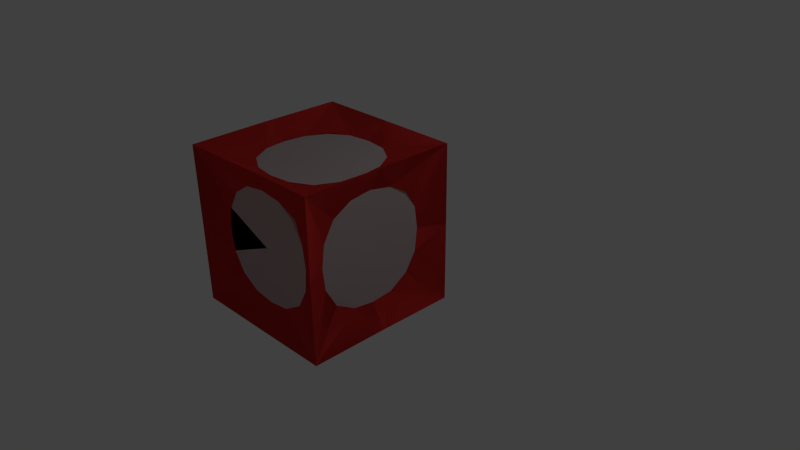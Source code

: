 # Source: TicTacTurnSquareCross.blend  (saved by Blender 2.75.0; exported with 4.5.12 LTS)
import bpy
from mathutils import Matrix  # noqa: F401  (used for matrix-valued properties, if any)

bpy.ops.wm.read_factory_settings(use_empty=True)
scene = bpy.context.scene
scene.name = 'Scene'

# ---- collections
col_collection_1 = bpy.data.collections.new('Collection 1'); scene.collection.children.link(col_collection_1)

# ---- materials (node trees are filled in below, after node groups)
mat_material = bpy.data.materials.new('Material')
mat_material.alpha_threshold = 0.0
mat_material.use_transparent_shadow = False
mat_material.diffuse_color = (0.8, 0.04736, 0.04305, 1.0)
mat_material.specular_color = (1.0, 0.9771, 0.5674)
mat_material.roughness = 0.5
mat_material_001 = bpy.data.materials.new('Material.001')
mat_material_001.alpha_threshold = 0.0
mat_material_001.use_transparent_shadow = False
mat_material_001.roughness = 0.5
mat_material_002 = bpy.data.materials.new('Material.002')
mat_material_002.alpha_threshold = 0.0
mat_material_002.use_transparent_shadow = False
mat_material_002.roughness = 0.5

# ---- material node trees

# ---- world
world_world = bpy.data.worlds.new('World'); scene.world = world_world
world_world.color = (0.05088, 0.05088, 0.05088)
world_world.use_sun_shadow = False
world_world.sun_shadow_jitter_overblur = 0.0
world_world.cycles.sampling_method = 'MANUAL'
world_world.cycles.sample_map_resolution = 256

# ---- cameras
cam_camera = bpy.data.cameras.new('Camera')
cam_camera.clip_end = 100.0
cam_camera.lens = 35.0
cam_camera.sensor_width = 32.0
cam_camera.sensor_height = 18.0
cam_camera.ortho_scale = 7.314
cam_camera.dof.focus_distance = 0.0
cam_camera.dof.aperture_fstop = 128.0

# ---- lights
light_lamp = bpy.data.lights.new('Lamp', 'POINT')
light_lamp.transmission_factor = 0.0
light_lamp.cutoff_distance = 30.0
light_lamp.energy = 100.0
light_lamp.shadow_buffer_clip_start = 1.001
light_lamp.shadow_soft_size = 0.1
light_lamp.shadow_maximum_resolution = 0.006
light_lamp.use_absolute_resolution = True
light_lamp.cycles.use_multiple_importance_sampling = False

# ---- meshes
me_cube_001 = bpy.data.meshes.new('Cube.001')
me_cube_001.from_pydata([(-0.4227, -0.7439, -0.6599), (-0.4177, -0.7469, 0.3774), (0.6235, -0.7391, -0.6634), (0.6191, -0.7469, 0.3774), (-0.9044, -0.9239, -1.138), (-0.9042, -0.9472, 0.8634), (1.1, -0.9199, 0.8625), (1.095, -0.9103, -1.132), (-0.9076, -0.9329, -0.1384), (1.096, -0.9196, -0.1387), (0.09947, -0.9203, 0.8619), (0.09863, -0.9195, -1.134), (-0.603, -0.7469, -0.141), (0.8044, -0.7469, -0.141), (0.1007, -0.7469, 0.5627), (0.1007, -0.7469, -0.8448), (-0.4167, -0.7647, 0.3708), (0.6259, -0.719, 0.3858), (0.1007, -0.7469, -0.8391), (0.1007, -0.7469, 0.5571), (0.7988, -0.7469, -0.141), (-0.5974, -0.7469, -0.141), (0.1007, -0.7469, -0.141), (0.1007, -0.7469, -0.842), (0.3748, -0.7448, -0.8063), (-0.1813, -0.7468, -0.8018), (0.1007, -0.7469, 0.5599), (-0.1827, -0.7491, 0.5192), (0.3896, -0.7473, 0.5217), (0.8016, -0.7469, -0.141), (0.7662, -0.749, 0.134), (0.7652, -0.7439, -0.4149), (-0.6002, -0.7469, -0.141), (-0.564, -0.7436, -0.4188), (-0.5512, -0.7531, 0.1382), (-0.5617, -0.7469, 0.14), (-0.5617, -0.7469, -0.422), (0.1007, -0.7469, 0.5585), (-0.5988, -0.7469, -0.141), (0.1007, -0.7469, 0.5613), (-0.6016, -0.7469, -0.141), (-0.4227, -0.7439, -0.6599), (-0.4177, -0.7469, 0.3774), (0.6235, -0.7391, -0.6634), (0.6191, -0.7469, 0.3774), (-0.603, -0.7469, -0.141), (0.8044, -0.7469, -0.141), (0.1007, -0.7469, 0.5627), (0.1007, -0.7469, -0.8448), (-0.4167, -0.7647, 0.3708), (0.6259, -0.719, 0.3858), (0.1007, -0.7469, -0.8391), (0.1007, -0.7469, 0.5571), (0.7988, -0.7469, -0.141), (-0.5974, -0.7469, -0.141), (0.1007, -0.7469, -0.141), (0.1007, -0.7469, -0.842), (0.3748, -0.7448, -0.8063), (-0.1813, -0.7468, -0.8018), (0.1007, -0.7469, 0.5599), (-0.1827, -0.7491, 0.5192), (0.3896, -0.7473, 0.5217), (0.8016, -0.7469, -0.141), (0.7662, -0.749, 0.134), (0.7652, -0.7439, -0.4149), (-0.6002, -0.7469, -0.141), (-0.564, -0.7436, -0.4188), (-0.5512, -0.7531, 0.1382), (-0.5617, -0.7469, 0.14), (-0.5617, -0.7469, -0.422), (0.1007, -0.7469, 0.5585), (-0.5988, -0.7469, -0.141), (0.1007, -0.7469, 0.5613), (-0.6016, -0.7469, -0.141), (-0.4251, -0.4377, 0.6939), (-0.4202, 0.5995, 0.7078), (0.621, -0.4412, 0.689), (0.6167, 0.5995, 0.7078), (-0.904, 1.066, 0.8882), (1.094, 1.07, 0.8728), (-0.9018, 0.07924, 0.8754), (1.096, 0.08009, 0.8695), (0.09622, 1.066, 0.8838), (-0.6055, 0.08106, 0.7024), (0.802, 0.08106, 0.7024), (0.09823, 0.7848, 0.7098), (0.09823, -0.6226, 0.6949), (-0.4192, 0.5927, 0.7256), (0.6234, 0.6081, 0.68), (0.09823, -0.617, 0.695), (0.09823, 0.7791, 0.7097), (0.7963, 0.08106, 0.7024), (-0.5999, 0.08106, 0.7024), (0.09823, 0.08106, 0.7024), (0.09823, -0.6198, 0.695), (0.3723, -0.5841, 0.6932), (-0.1838, -0.5797, 0.6952), (0.09823, 0.7819, 0.7098), (-0.1851, 0.7412, 0.7115), (0.3871, 0.7438, 0.7097), (0.7991, 0.08106, 0.7024), (0.7637, 0.356, 0.7074), (0.7628, -0.1927, 0.6964), (-0.6027, 0.08106, 0.7024), (-0.5665, -0.1967, 0.6961), (-0.5537, 0.3603, 0.7114), (-0.5642, 0.3621, 0.7053), (-0.5642, -0.1999, 0.6994), (0.09823, 0.7805, 0.7097), (-0.6013, 0.08106, 0.7024), (0.09823, 0.7834, 0.7098), (-0.6041, 0.08106, 0.7024), (-0.4251, -0.4377, 0.6939), (-0.4202, 0.5995, 0.7078), (0.621, -0.4412, 0.689), (0.6167, 0.5995, 0.7078), (-0.9018, 0.07924, 0.8754), (-0.6055, 0.08106, 0.7024), (0.802, 0.08106, 0.7024), (0.09823, 0.7848, 0.7098), (0.09823, -0.6226, 0.6949), (-0.4192, 0.5927, 0.7256), (0.6234, 0.6081, 0.68), (0.09823, -0.617, 0.695), (0.09823, 0.7791, 0.7097), (0.7963, 0.08106, 0.7024), (-0.5999, 0.08106, 0.7024), (0.09823, 0.08106, 0.7024), (0.09823, -0.6198, 0.695), (0.3723, -0.5841, 0.6932), (-0.1838, -0.5797, 0.6952), (0.09823, 0.7819, 0.7098), (-0.1851, 0.7412, 0.7115), (0.3871, 0.7438, 0.7097), (0.7991, 0.08106, 0.7024), (0.7637, 0.356, 0.7074), (0.7628, -0.1927, 0.6964), (-0.6027, 0.08106, 0.7024), (-0.5665, -0.1967, 0.6961), (-0.5537, 0.3603, 0.7114), (-0.5642, 0.3621, 0.7053), (-0.5642, -0.1999, 0.6994), (0.09823, 0.7805, 0.7097), (-0.6013, 0.08106, 0.7024), (0.09823, 0.7834, 0.7098), (-0.6041, 0.08106, 0.7024), (0.9171, -0.439, 0.3885), (0.914, 0.5983, 0.3834), (0.9036, -0.4427, -0.6576), (0.9054, 0.5981, -0.6534), (1.072, 1.085, -1.131), (1.08, 0.08749, -1.128), (1.082, 1.081, -0.1323), (0.9186, 0.07988, 0.5687), (0.9069, 0.07968, -0.8387), (0.9086, 0.7835, -0.135), (0.9169, -0.6239, -0.1349), (0.9318, 0.5918, 0.3822), (0.8774, 0.6063, -0.66), (0.9169, -0.6183, -0.1349), (0.9086, 0.7779, -0.135), (0.907, 0.07968, -0.833), (0.9186, 0.07987, 0.5631), (0.9128, 0.07978, -0.135), (0.9169, -0.6211, -0.1349), (0.9123, -0.5855, -0.409), (0.9188, -0.5809, 0.1471), (0.9086, 0.7807, -0.135), (0.9134, 0.7401, 0.1483), (0.9068, 0.7425, -0.4239), (0.9069, 0.07968, -0.8359), (0.9077, 0.3547, -0.8005), (0.9058, -0.1942, -0.7994), (0.9186, 0.07988, 0.5659), (0.9166, -0.1979, 0.5297), (0.9227, 0.3592, 0.5168), (0.9166, 0.3609, 0.5274), (0.9199, -0.2011, 0.5275), (0.9086, 0.7793, -0.135), (0.9186, 0.07988, 0.5645), (0.9086, 0.7821, -0.135), (0.9186, 0.07988, 0.5673), (0.9171, -0.439, 0.3885), (0.914, 0.5983, 0.3834), (0.9036, -0.4427, -0.6576), (0.9054, 0.5981, -0.6534), (0.9186, 0.07988, 0.5687), (0.9069, 0.07968, -0.8387), (0.9086, 0.7835, -0.135), (0.9169, -0.6239, -0.1349), (0.9318, 0.5918, 0.3822), (0.8774, 0.6063, -0.66), (0.9169, -0.6183, -0.1349), (0.9086, 0.7779, -0.135), (0.907, 0.07968, -0.833), (0.9186, 0.07987, 0.5631), (0.9128, 0.07978, -0.135), (0.9169, -0.6211, -0.1349), (0.9123, -0.5855, -0.409), (0.9188, -0.5809, 0.1471), (0.9086, 0.7807, -0.135), (0.9134, 0.7401, 0.1483), (0.9068, 0.7425, -0.4239), (0.9069, 0.07968, -0.8359), (0.9077, 0.3547, -0.8005), (0.9058, -0.1942, -0.7994), (0.9186, 0.07988, 0.5659), (0.9166, -0.1979, 0.5297), (0.9227, 0.3592, 0.5168), (0.9166, 0.3609, 0.5274), (0.9199, -0.2011, 0.5275), (0.9086, 0.7793, -0.135), (0.9186, 0.07988, 0.5645), (0.9086, 0.7821, -0.135), (0.9186, 0.07988, 0.5673), (0.6106, 0.89, 0.3973), (-0.4267, 0.8792, 0.4025), (0.6037, 0.9008, -0.6488), (-0.437, 0.8946, -0.6342), (-0.9291, 1.068, -1.107), (0.07196, 1.081, -1.114), (-0.9186, 1.054, -0.1072), (0.09355, 0.8834, 0.5827), (0.07952, 0.9043, -0.8245), (-0.6171, 0.8844, -0.114), (0.7902, 0.9033, -0.1278), (-0.4203, 0.8971, 0.4017), (-0.445, 0.8667, -0.6413), (0.7845, 0.9032, -0.1277), (-0.6115, 0.8844, -0.1141), (0.07957, 0.9042, -0.8189), (0.0935, 0.8835, 0.5771), (0.08654, 0.8938, -0.1209), (0.7874, 0.9033, -0.1277), (0.749, 0.9047, -0.4014), (0.75, 0.8983, 0.1546), (-0.6143, 0.8844, -0.114), (-0.5708, 0.8829, 0.1689), (-0.579, 0.8896, -0.4032), (0.07955, 0.9043, -0.8217), (-0.1951, 0.9021, -0.7836), (0.3538, 0.9043, -0.788), (0.09353, 0.8834, 0.5799), (0.371, 0.8844, 0.5409), (-0.1863, 0.8865, 0.5337), (-0.1878, 0.8802, 0.5442), (0.3741, 0.8878, 0.5387), (-0.6129, 0.8844, -0.114), (0.09351, 0.8834, 0.5785), (-0.6157, 0.8844, -0.114), (0.09354, 0.8834, 0.5813), (0.6106, 0.89, 0.3973), (-0.4267, 0.8792, 0.4025), (0.6037, 0.9008, -0.6488), (-0.437, 0.8946, -0.6342), (0.09355, 0.8834, 0.5827), (0.07952, 0.9043, -0.8245), (-0.6171, 0.8844, -0.114), (0.7902, 0.9033, -0.1278), (-0.4203, 0.8971, 0.4017), (-0.445, 0.8667, -0.6413), (0.7845, 0.9032, -0.1277), (-0.6115, 0.8844, -0.1141), (0.07957, 0.9042, -0.8189), (0.0935, 0.8835, 0.5771), (0.08654, 0.8938, -0.1209), (0.7874, 0.9033, -0.1277), (0.749, 0.9047, -0.4014), (0.75, 0.8983, 0.1546), (-0.6143, 0.8844, -0.114), (-0.5708, 0.8829, 0.1689), (-0.579, 0.8896, -0.4032), (0.07955, 0.9043, -0.8217), (-0.1951, 0.9021, -0.7836), (0.3538, 0.9043, -0.788), (0.09353, 0.8834, 0.5799), (0.371, 0.8844, 0.5409), (-0.1863, 0.8865, 0.5337), (-0.1878, 0.8802, 0.5442), (0.3741, 0.8878, 0.5387), (-0.6129, 0.8844, -0.114), (0.09351, 0.8834, 0.5785), (-0.6157, 0.8844, -0.114), (0.09354, 0.8834, 0.5813), (-0.7389, 0.5656, 0.4084), (-0.7391, -0.4715, 0.3881), (-0.7445, 0.5847, -0.6376), (-0.7494, -0.4561, -0.6487), (-0.9088, 0.03925, 0.879), (-0.9228, 0.06818, -1.119), (-0.7387, 0.04415, 0.581), (-0.7527, 0.06507, -0.8262), (-0.7438, -0.649, -0.1331), (-0.7476, 0.7583, -0.1121), (-0.7569, -0.4649, 0.3873), (-0.7216, -0.4642, -0.6558), (-0.7476, 0.7526, -0.1122), (-0.7438, -0.6434, -0.133), (-0.7527, 0.06499, -0.8206), (-0.7387, 0.04424, 0.5754), (-0.7457, 0.05461, -0.1226), (-0.7476, 0.7554, -0.1121), (-0.7482, 0.7239, -0.3867), (-0.7445, 0.7111, 0.1692), (-0.7438, -0.6462, -0.133), (-0.7432, -0.6098, 0.1509), (-0.7471, -0.6038, -0.4213), (-0.7527, 0.06503, -0.8234), (-0.7537, -0.2105, -0.792), (-0.75, 0.3383, -0.783), (-0.7387, 0.0442, 0.5782), (-0.7365, 0.3225, 0.5461), (-0.7446, -0.2343, 0.5251), (-0.7383, -0.2362, 0.5356), (-0.7399, 0.3257, 0.5439), (-0.7438, -0.6448, -0.133), (-0.7387, 0.04422, 0.5768), (-0.7438, -0.6476, -0.133), (-0.7387, 0.04418, 0.5796), (-0.7389, 0.5656, 0.4084), (-0.7391, -0.4715, 0.3881), (-0.7445, 0.5847, -0.6376), (-0.7494, -0.4561, -0.6487), (-0.9088, 0.03925, 0.879), (-0.7387, 0.04415, 0.581), (-0.7527, 0.06507, -0.8262), (-0.7438, -0.649, -0.1331), (-0.7476, 0.7583, -0.1121), (-0.7569, -0.4649, 0.3873), (-0.7216, -0.4642, -0.6558), (-0.7476, 0.7526, -0.1122), (-0.7438, -0.6434, -0.133), (-0.7527, 0.06499, -0.8206), (-0.7387, 0.04424, 0.5754), (-0.7457, 0.05461, -0.1226), (-0.7476, 0.7554, -0.1121), (-0.7482, 0.7239, -0.3867), (-0.7445, 0.7111, 0.1692), (-0.7438, -0.6462, -0.133), (-0.7432, -0.6098, 0.1509), (-0.7471, -0.6038, -0.4213), (-0.7527, 0.06503, -0.8234), (-0.7537, -0.2105, -0.792), (-0.75, 0.3383, -0.783), (-0.7387, 0.0442, 0.5782), (-0.7365, 0.3225, 0.5461), (-0.7446, -0.2343, 0.5251), (-0.7383, -0.2362, 0.5356), (-0.7399, 0.3257, 0.5439), (-0.7438, -0.6448, -0.133), (-0.7387, 0.04422, 0.5768), (-0.7438, -0.6476, -0.133), (-0.7387, 0.04418, 0.5796), (-0.4469, 0.591, -0.9366), (-0.428, -0.4461, -0.9491), (0.5991, 0.6085, -0.9333), (0.6088, -0.4321, -0.9506), (-0.6203, 0.06979, -0.9441), (0.7871, 0.08875, -0.9462), (0.09285, -0.6244, -0.9515), (0.07391, 0.7829, -0.9387), (-0.4271, -0.4393, -0.9668), (0.6157, -0.4406, -0.9228), (0.07399, 0.7773, -0.9388), (0.09277, -0.6187, -0.9515), (0.7814, 0.08867, -0.9462), (-0.6146, 0.06987, -0.9441), (0.08338, 0.07927, -0.9451), (0.07395, 0.7801, -0.9388), (0.3485, 0.7481, -0.9374), (-0.2075, 0.7361, -0.9385), (0.09281, -0.6216, -0.9515), (-0.1911, -0.5847, -0.9529), (0.3811, -0.5795, -0.952), (0.7842, 0.08871, -0.9462), (0.7525, -0.1867, -0.9507), (0.7442, 0.362, -0.9406), (-0.6175, 0.06983, -0.9441), (-0.585, 0.348, -0.9383), (-0.5647, -0.2087, -0.9529), (-0.5752, -0.2106, -0.9467), (-0.5828, 0.3513, -0.9416), (0.09279, -0.6201, -0.9515), (-0.6161, 0.06985, -0.9441), (0.09283, -0.623, -0.9515), (-0.6189, 0.06981, -0.9441), (-0.4469, 0.591, -0.9366), (-0.428, -0.4461, -0.9491), (0.5991, 0.6085, -0.9333), (0.6088, -0.4321, -0.9506), (-0.6203, 0.06979, -0.9441), (0.7871, 0.08875, -0.9462), (0.09285, -0.6244, -0.9515), (0.07391, 0.7829, -0.9387), (-0.4271, -0.4393, -0.9668), (0.6157, -0.4406, -0.9228), (0.07399, 0.7773, -0.9388), (0.09277, -0.6187, -0.9515), (0.7814, 0.08867, -0.9462), (-0.6146, 0.06987, -0.9441), (0.08338, 0.07927, -0.9451), (0.07395, 0.7801, -0.9388), (0.3485, 0.7481, -0.9374), (-0.2075, 0.7361, -0.9385), (0.09281, -0.6216, -0.9515), (-0.1911, -0.5847, -0.9529), (0.3811, -0.5795, -0.952), (0.7842, 0.08871, -0.9462), (0.7525, -0.1867, -0.9507), (0.7442, 0.362, -0.9406), (-0.6175, 0.06983, -0.9441), (-0.585, 0.348, -0.9383), (-0.5647, -0.2087, -0.9529), (-0.5752, -0.2106, -0.9467), (-0.5828, 0.3513, -0.9416), (0.09279, -0.6201, -0.9515), (-0.6161, 0.06985, -0.9441), (0.09283, -0.623, -0.9515), (-0.6189, 0.06981, -0.9441)], [], [(21, 34, 16, 5, 8), (19, 28, 17, 6, 10), (24, 23, 18), (23, 25, 18), (16, 27, 19, 10, 5), (27, 26, 37, 19), (26, 28, 19, 37), (17, 30, 20, 9, 6), (30, 29, 20), (29, 31, 20), (33, 32, 38, 21), (32, 34, 21, 38), (35, 1, 16, 34, 32, 40), (36, 12, 40), (22, 15, 24), (13, 22, 31), (3, 30, 17), (28, 14, 22), (22, 25, 15), (22, 36, 0, 25), (30, 22, 13), (2, 24, 18, 11, 7), (12, 35, 40), (0, 36, 40, 32, 33), (20, 31, 2, 7, 9), (22, 35, 12), (14, 28, 39), (28, 3, 17), (3, 28, 22, 30), (30, 13, 29), (31, 22, 24, 2), (24, 15, 23), (0, 33, 21, 8, 4), (22, 12, 36), (18, 25, 0, 4, 11), (27, 14, 39), (27, 39, 26), (14, 27, 22), (27, 1, 35, 22), (1, 27, 16), (39, 28, 26), (13, 31, 29), (15, 25, 23), (398, 409, 388, 150, 151), (57, 56, 51), (56, 58, 51), (60, 59, 70, 52), (59, 61, 52, 70), (63, 62, 53), (62, 64, 53), (66, 65, 71, 54), (65, 67, 54, 71), (68, 42, 49, 67, 65, 73), (69, 45, 73), (55, 48, 57), (46, 55, 64), (44, 63, 50), (61, 47, 55), (55, 58, 48), (55, 69, 41, 58), (63, 55, 46), (45, 68, 73), (41, 69, 73, 65, 66), (114, 129, 123, 10, 6), (55, 68, 45), (47, 61, 72), (61, 44, 50), (44, 61, 55, 63), (63, 46, 62), (64, 55, 57, 43), (57, 48, 56), (41, 66, 54, 8, 4), (55, 45, 69), (330, 337, 319, 78, 221), (60, 47, 72), (60, 72, 59), (47, 60, 55), (60, 42, 68, 55), (42, 60, 49), (72, 61, 59), (46, 64, 62), (48, 58, 56), (92, 105, 87, 78, 80), (90, 99, 88, 79, 82), (95, 94, 89), (94, 96, 89), (87, 98, 90, 82, 78), (98, 97, 108, 90), (97, 99, 90, 108), (88, 101, 91, 81, 79), (101, 100, 91), (100, 102, 91), (104, 103, 109, 92), (103, 105, 92, 109), (106, 75, 87, 105, 103, 111), (107, 83, 111), (93, 86, 95), (84, 93, 102), (77, 101, 88), (99, 85, 93), (93, 96, 86), (93, 107, 74, 96), (101, 93, 84), (83, 106, 111), (74, 107, 111, 103, 104), (93, 106, 83), (85, 99, 110), (99, 77, 88), (77, 99, 93, 101), (101, 84, 100), (102, 93, 95, 76), (95, 86, 94), (161, 172, 148, 7, 151), (93, 83, 107), (98, 85, 110), (98, 110, 97), (85, 98, 93), (98, 75, 106, 93), (75, 98, 87), (110, 99, 97), (84, 102, 100), (86, 96, 94), (388, 402, 396, 220, 150), (182, 207, 195, 81, 6), (129, 128, 123), (128, 130, 123), (355, 369, 363, 220, 150), (132, 131, 142, 124), (131, 133, 124, 142), (146, 174, 162, 81, 6), (135, 134, 125), (134, 136, 125), (138, 137, 143, 126), (137, 139, 126, 143), (140, 113, 121, 139, 137, 145), (141, 117, 145), (127, 120, 129), (118, 127, 136), (115, 135, 122), (133, 119, 127), (127, 130, 120), (127, 141, 112, 130), (135, 127, 118), (192, 199, 182, 6, 9), (117, 140, 145), (112, 141, 145, 137, 138), (112, 138, 126, 116, 5), (127, 140, 117), (119, 133, 144), (133, 115, 122), (115, 133, 127, 135), (135, 118, 134), (136, 127, 129, 114), (129, 120, 128), (127, 117, 141), (362, 375, 365, 151, 7), (132, 119, 144), (132, 144, 131), (119, 132, 127), (132, 113, 140, 127), (113, 132, 121), (144, 133, 131), (118, 136, 134), (120, 130, 128), (125, 136, 114, 6, 81), (160, 169, 158, 150, 152), (165, 164, 159), (164, 166, 159), (122, 135, 125, 81, 79), (168, 167, 178, 160), (167, 169, 160, 178), (158, 171, 161, 151, 150), (171, 170, 161), (170, 172, 161), (174, 173, 179, 162), (173, 175, 162, 179), (176, 147, 157, 175, 173, 181), (177, 153, 181), (163, 156, 165), (154, 163, 172), (149, 171, 158), (169, 155, 163), (163, 166, 156), (163, 177, 146, 166), (171, 163, 154), (157, 168, 160, 152, 79), (153, 176, 181), (146, 177, 181, 173, 174), (76, 95, 89, 10, 6), (163, 176, 153), (155, 169, 180), (169, 149, 158), (149, 169, 163, 171), (171, 154, 170), (172, 163, 165, 148), (165, 156, 164), (159, 166, 146, 6, 9), (163, 153, 177), (74, 104, 92, 80, 5), (168, 155, 180), (168, 180, 167), (155, 168, 163), (168, 147, 176, 163), (147, 168, 157), (180, 169, 167), (154, 172, 170), (156, 166, 164), (162, 175, 157, 79, 81), (198, 197, 192), (197, 199, 192), (195, 208, 190, 79, 81), (201, 200, 211, 193), (200, 202, 193, 211), (204, 203, 194), (203, 205, 194), (207, 206, 212, 195), (206, 208, 195, 212), (209, 183, 190, 208, 206, 214), (210, 186, 214), (196, 189, 198), (187, 196, 205), (185, 204, 191), (202, 188, 196), (196, 199, 189), (196, 210, 182, 199), (204, 196, 187), (52, 61, 50, 6, 10), (186, 209, 214), (182, 210, 214, 206, 207), (361, 372, 364, 11, 4), (196, 209, 186), (188, 202, 213), (202, 185, 191), (185, 202, 196, 204), (204, 187, 203), (205, 196, 198, 184), (198, 189, 197), (50, 63, 53, 9, 6), (196, 186, 210), (295, 308, 298, 289, 4), (201, 188, 213), (201, 213, 200), (188, 201, 196), (201, 183, 209, 196), (183, 201, 190), (213, 202, 200), (187, 205, 203), (189, 199, 197), (53, 64, 43, 7, 9), (148, 165, 159, 9, 7), (91, 102, 76, 6, 81), (184, 198, 192, 9, 7), (49, 60, 52, 10, 5), (89, 96, 74, 5, 10), (123, 130, 112, 5, 10), (263, 274, 253, 150, 220), (229, 238, 227, 219, 221), (234, 233, 228), (233, 235, 228), (191, 204, 194, 151, 150), (237, 236, 247, 229), (236, 238, 229, 247), (227, 240, 230, 220, 219), (240, 239, 230), (239, 241, 230), (243, 242, 248, 231), (242, 244, 231, 248), (245, 216, 226, 244, 242, 250), (246, 222, 250), (232, 225, 234), (223, 232, 241), (218, 240, 227), (238, 224, 232), (232, 235, 225), (232, 246, 215, 235), (240, 232, 223), (222, 245, 250), (215, 246, 250, 242, 243), (232, 245, 222), (224, 238, 249), (238, 218, 227), (218, 238, 232, 240), (240, 223, 239), (241, 232, 234, 217), (234, 225, 233), (51, 58, 41, 4, 11), (232, 222, 246), (394, 405, 397, 11, 4), (237, 224, 249), (237, 249, 236), (224, 237, 232), (237, 216, 245, 232), (216, 237, 226), (249, 238, 236), (223, 241, 239), (225, 235, 233), (365, 376, 355, 150, 151), (267, 266, 261), (266, 268, 261), (270, 269, 280, 262), (269, 271, 262, 280), (273, 272, 263), (272, 274, 263), (276, 275, 281, 264), (275, 277, 264, 281), (278, 252, 259, 277, 275, 283), (279, 255, 283), (265, 258, 267), (256, 265, 274), (254, 273, 260), (271, 257, 265), (265, 268, 258), (265, 279, 251, 268), (273, 265, 256), (296, 303, 284, 78, 221), (255, 278, 283), (251, 279, 283, 275, 276), (321, 336, 330, 221, 219), (265, 278, 255), (257, 271, 282), (271, 254, 260), (254, 271, 265, 273), (273, 256, 272), (274, 265, 267, 253), (267, 258, 266), (215, 243, 231, 82, 79), (265, 255, 279), (270, 257, 282), (270, 282, 269), (257, 270, 265), (270, 252, 278, 265), (252, 270, 259), (282, 271, 269), (256, 274, 272), (258, 268, 266), (259, 270, 262, 221, 78), (297, 306, 295, 4, 8), (302, 301, 296), (301, 303, 296), (251, 276, 264, 82, 79), (305, 304, 315, 297), (304, 306, 297, 315), (284, 311, 299, 288, 78), (308, 307, 298), (307, 309, 298), (311, 310, 316, 299), (310, 312, 299, 316), (313, 285, 294, 312, 310, 318), (314, 290, 318), (300, 293, 302), (291, 300, 309), (287, 308, 295), (306, 292, 300), (300, 303, 293), (300, 314, 284, 303), (308, 300, 291), (290, 313, 318), (284, 314, 318, 310, 311), (300, 313, 290), (292, 306, 317), (306, 287, 295), (287, 306, 300, 308), (308, 291, 307), (309, 300, 302, 286), (302, 293, 301), (230, 241, 217, 150, 220), (300, 290, 314), (305, 292, 317), (305, 317, 304), (292, 305, 300), (305, 285, 313, 300), (285, 305, 294), (317, 306, 304), (291, 309, 307), (293, 303, 301), (54, 67, 49, 5, 8), (386, 411, 399, 289, 219), (336, 335, 330), (335, 337, 330), (319, 345, 333, 323, 78), (339, 338, 349, 331), (338, 340, 331, 349), (353, 378, 366, 289, 219), (342, 341, 332), (341, 343, 332), (345, 344, 350, 333), (344, 346, 333, 350), (347, 320, 328, 346, 344, 352), (348, 324, 352), (334, 327, 336), (325, 334, 343), (322, 342, 329), (340, 326, 334), (334, 337, 327), (334, 348, 319, 337), (342, 334, 325), (396, 403, 386, 219, 220), (324, 347, 352), (319, 348, 352, 344, 345), (121, 132, 124, 82, 78), (334, 347, 324), (326, 340, 351), (340, 322, 329), (322, 340, 334, 342), (342, 325, 341), (343, 334, 336, 321), (336, 327, 335), (334, 324, 348), (193, 202, 191, 150, 152), (339, 326, 351), (339, 351, 338), (326, 339, 334), (339, 320, 347, 334), (320, 339, 328), (351, 340, 338), (325, 343, 341), (327, 337, 335), (332, 343, 321, 219, 289), (395, 408, 398, 151, 7), (369, 368, 363), (368, 370, 363), (226, 237, 229, 221, 78), (372, 371, 382, 364), (371, 373, 364, 382), (217, 234, 228, 152, 150), (375, 374, 365), (374, 376, 365), (378, 377, 383, 366), (377, 379, 366, 383), (380, 354, 361, 379, 377, 385), (381, 357, 385), (367, 360, 369), (358, 367, 376), (356, 375, 362), (373, 359, 367), (367, 370, 360), (367, 381, 353, 370), (375, 367, 358), (357, 380, 385), (353, 381, 385, 377, 378), (286, 302, 296, 221, 219), (367, 380, 357), (359, 373, 384), (373, 356, 362), (356, 373, 367, 375), (375, 358, 374), (376, 367, 369, 355), (369, 360, 368), (363, 370, 353, 219, 220), (367, 357, 381), (231, 244, 226, 78, 82), (372, 359, 384), (372, 384, 371), (359, 372, 367), (372, 354, 380, 367), (354, 372, 361), (384, 373, 371), (358, 376, 374), (360, 370, 368), (364, 373, 362, 7, 11), (402, 401, 396), (401, 403, 396), (126, 139, 121, 78, 116), (405, 404, 415, 397), (404, 406, 397, 415), (228, 235, 215, 79, 152), (408, 407, 398), (407, 409, 398), (411, 410, 416, 399), (410, 412, 399, 416), (413, 387, 394, 412, 410, 418), (414, 390, 418), (400, 393, 402), (391, 400, 409), (389, 408, 395), (406, 392, 400), (400, 403, 393), (400, 414, 386, 403), (408, 400, 391), (262, 271, 260, 219, 221), (390, 413, 418), (386, 414, 418, 410, 411), (331, 340, 329, 4, 8), (400, 413, 390), (392, 406, 417), (406, 389, 395), (389, 406, 400, 408), (408, 391, 407), (409, 400, 402, 388), (402, 393, 401), (260, 273, 263, 220, 219), (400, 390, 414), (264, 277, 259, 78, 82), (405, 392, 417), (405, 417, 404), (392, 405, 400), (405, 387, 413, 400), (387, 405, 394), (417, 406, 404), (391, 409, 407), (393, 403, 401), (261, 268, 251, 79, 152), (253, 267, 261, 152, 150), (298, 309, 286, 219, 289), (190, 201, 193, 152, 79), (194, 205, 184, 7, 151), (43, 57, 51, 11, 7), (124, 133, 122, 79, 82), (299, 312, 294, 5, 288), (333, 346, 328, 5, 323), (294, 305, 297, 8, 5), (328, 339, 331, 8, 5), (329, 342, 332, 289, 4), (397, 406, 395, 7, 11), (366, 379, 361, 4, 289), (399, 412, 394, 4, 289)])
me_cube_001.polygons.foreach_set('material_index', [0, 0, 0, 0, 0, 0, 0, 0, 0, 0, 0, 0, 0, 0, 0, 0, 0, 0, 0, 0, 0, 0, 0, 0, 0, 0, 0, 0, 0, 0, 0, 0, 0, 0, 0, 0, 0, 0, 0, 0, 0, 0, 0, 0, 0, 0, 0, 0, 0, 0, 0, 0, 0, 0, 1, 1, 2, 1, 1, 2, 1, 0, 0, 0, 1, 0, 2, 2, 0, 2, 0, 0, 1, 0, 0, 0, 1, 2, 2, 0, 0, 0, 0, 0, 0, 0, 0, 0, 0, 0, 0, 0, 0, 0, 0, 0, 0, 0, 0, 0, 0, 0, 0, 0, 0, 0, 0, 0, 0, 0, 0, 0, 0, 0, 0, 0, 0, 0, 0, 0, 0, 0, 0, 0, 0, 0, 0, 0, 0, 0, 0, 0, 0, 0, 0, 0, 1, 1, 0, 1, 1, 1, 1, 0, 0, 0, 0, 1, 0, 0, 1, 0, 1, 0, 1, 0, 0, 0, 1, 1, 0, 0, 0, 0, 0, 0, 0, 0, 0, 0, 0, 0, 0, 0, 0, 0, 0, 0, 0, 0, 0, 0, 0, 0, 0, 0, 0, 0, 0, 0, 0, 0, 0, 0, 0, 0, 0, 0, 0, 0, 0, 0, 0, 0, 0, 0, 0, 0, 0, 0, 0, 0, 0, 0, 0, 0, 0, 0, 0, 1, 1, 0, 1, 1, 1, 1, 0, 0, 0, 0, 1, 0, 0, 1, 0, 1, 0, 0, 1, 0, 0, 0, 1, 1, 0, 0, 0, 0, 0, 0, 0, 0, 0, 0, 0, 0, 0, 0, 0, 0, 0, 0, 0, 0, 0, 0, 0, 0, 0, 0, 0, 0, 0, 0, 0, 0, 0, 0, 0, 0, 0, 0, 0, 0, 0, 0, 0, 0, 0, 0, 0, 0, 0, 0, 0, 0, 0, 0, 0, 0, 0, 0, 0, 0, 0, 0, 0, 1, 1, 0, 1, 1, 1, 1, 0, 0, 0, 0, 1, 0, 0, 1, 0, 1, 0, 0, 1, 0, 0, 1, 1, 0, 0, 0, 0, 0, 0, 0, 0, 0, 0, 0, 0, 0, 0, 0, 0, 0, 0, 0, 0, 0, 0, 0, 0, 0, 0, 0, 0, 0, 0, 0, 0, 0, 0, 0, 0, 0, 0, 0, 0, 0, 0, 0, 0, 0, 0, 0, 0, 0, 0, 0, 0, 0, 0, 0, 0, 0, 0, 1, 1, 0, 1, 1, 1, 1, 0, 0, 0, 0, 1, 0, 0, 1, 0, 1, 0, 1, 0, 0, 0, 1, 1, 0, 0, 0, 0, 0, 0, 0, 0, 0, 0, 0, 0, 0, 0, 0, 0, 0, 0, 0, 0, 0, 0, 0, 0, 0, 0, 0, 0, 0, 0, 0, 0, 0, 0, 0, 0, 0, 0, 0, 0, 0, 0, 0, 0, 0, 0, 0, 0, 0, 0, 0, 0, 0, 0, 0, 0, 0, 0, 0, 1, 1, 0, 1, 1, 1, 1, 0, 0, 0, 0, 1, 0, 0, 1, 0, 1, 0, 0, 1, 0, 0, 0, 1, 1, 0, 0, 0, 0, 0, 0, 0, 0, 0, 0, 0, 0, 0, 0, 0, 0, 0, 0, 0])
_uv = me_cube_001.uv_layers.new(name='UVMap')
_uv.uv.foreach_set('vector', [0.0, 0.0, 0.0, 0.0, 0.0, 0.0, 0.0, 0.0, 0.0, 0.0, 0.0, 0.0, 0.0, 0.0, 0.0, 0.0, 0.0, 0.0, 0.0, 0.0, 0.1615, 0.729, 0.1078, 0.7336, 0.1077, 0.7327, 0.1078, 0.7336, 0.05325, 0.7364, 0.1077, 0.7327, 0.0, 0.0, 0.0, 0.0, 0.0, 0.0, 0.0, 0.0, 0.0, 0.0, 0.05496, 0.9853, 0.1147, 0.983, 0.1147, 0.9837, 0.1147, 0.9843, 0.1147, 0.983, 0.1618, 0.9855, 0.1147, 0.9843, 0.1147, 0.9837, 0.0, 0.0, 0.0, 0.0, 0.0, 0.0, 0.0, 0.0, 0.0, 0.0, 0.2413, 0.9127, 0.2411, 0.8608, 0.242, 0.8608, 0.2411, 0.8608, 0.2426, 0.8086, 0.242, 0.8608, 0.0002992, 0.8134, 0.001432, 0.8654, 0.0008665, 0.8655, 0.0002992, 0.8655, 0.001432, 0.8654, 0.002666, 0.9058, 0.0002992, 0.8655, 0.0008665, 0.8655, 0.00445, 0.9052, 0.01838, 0.9495, 0.01494, 0.9508, 0.002666, 0.9058, 0.001432, 0.8654, 0.002259, 0.8654, 0.001255, 0.8127, 0.003104, 0.8653, 0.002259, 0.8654, 0.117, 0.8606, 0.1079, 0.7346, 0.1615, 0.729, 0.2402, 0.8608, 0.117, 0.8606, 0.2426, 0.8086, 0.2091, 0.9591, 0.2413, 0.9127, 0.213, 0.9638, 0.1618, 0.9855, 0.1147, 0.9812, 0.117, 0.8606, 0.117, 0.8606, 0.05325, 0.7364, 0.1079, 0.7346, 0.117, 0.8606, 0.001255, 0.8127, 0.01431, 0.7713, 0.05325, 0.7364, 0.2413, 0.9127, 0.117, 0.8606, 0.2402, 0.8608, 0.0, 0.0, 0.0, 0.0, 0.0, 0.0, 0.0, 0.0, 0.0, 0.0, 0.003104, 0.8653, 0.00445, 0.9052, 0.002259, 0.8654, 0.01431, 0.7713, 0.001255, 0.8127, 0.002259, 0.8654, 0.001432, 0.8654, 0.0002992, 0.8134, 0.0, 0.0, 0.0, 0.0, 0.0, 0.0, 0.0, 0.0, 0.0, 0.0, 0.117, 0.8606, 0.00445, 0.9052, 0.003104, 0.8653, 0.1147, 0.9812, 0.1618, 0.9855, 0.1147, 0.9821, 0.1618, 0.9855, 0.2091, 0.9591, 0.213, 0.9638, 0.2091, 0.9591, 0.1618, 0.9855, 0.117, 0.8606, 0.2413, 0.9127, 0.2413, 0.9127, 0.2402, 0.8608, 0.2411, 0.8608, 0.2426, 0.8086, 0.117, 0.8606, 0.1615, 0.729, 0.2129, 0.7578, 0.1615, 0.729, 0.1079, 0.7346, 0.1078, 0.7336, 0.0, 0.0, 0.0, 0.0, 0.0, 0.0, 0.0, 0.0, 0.0, 0.0, 0.117, 0.8606, 0.003104, 0.8653, 0.001255, 0.8127, 0.0, 0.0, 0.0, 0.0, 0.0, 0.0, 0.0, 0.0, 0.0, 0.0, 0.05496, 0.9853, 0.1147, 0.9812, 0.1147, 0.9821, 0.05496, 0.9853, 0.1147, 0.9821, 0.1147, 0.983, 0.1147, 0.9812, 0.05496, 0.9853, 0.117, 0.8606, 0.05496, 0.9853, 0.01838, 0.9495, 0.00445, 0.9052, 0.117, 0.8606, 0.01838, 0.9495, 0.05496, 0.9853, 0.01494, 0.9508, 0.1147, 0.9821, 0.1618, 0.9855, 0.1147, 0.983, 0.2402, 0.8608, 0.2426, 0.8086, 0.2411, 0.8608, 0.1079, 0.7346, 0.05325, 0.7364, 0.1078, 0.7336, 0.0, 0.0, 0.0, 0.0, 0.0, 0.0, 0.0, 0.0, 0.0, 0.0, 0.9043, 0.4861, 0.8507, 0.4907, 0.8506, 0.4898, 0.8507, 0.4907, 0.7961, 0.4935, 0.8506, 0.4898, 0.7979, 0.7424, 0.8576, 0.7401, 0.8576, 0.7408, 0.8576, 0.7414, 0.8576, 0.7401, 0.9047, 0.7426, 0.8576, 0.7414, 0.8576, 0.7408, 0.9842, 0.6698, 0.984, 0.6179, 0.9849, 0.6179, 0.984, 0.6179, 0.9855, 0.5657, 0.9849, 0.6179, 0.7432, 0.5705, 0.7443, 0.6225, 0.7438, 0.6226, 0.7432, 0.6226, 0.7443, 0.6225, 0.7456, 0.6629, 0.7432, 0.6226, 0.7438, 0.6226, 0.7473, 0.6623, 0.7613, 0.7066, 0.7578, 0.7079, 0.7456, 0.6629, 0.7443, 0.6225, 0.7452, 0.6225, 0.7442, 0.5698, 0.746, 0.6224, 0.7452, 0.6225, 0.8599, 0.6177, 0.8508, 0.4917, 0.9043, 0.4861, 0.9831, 0.6179, 0.8599, 0.6177, 0.9855, 0.5657, 0.952, 0.7162, 0.9842, 0.6698, 0.9559, 0.7209, 0.9047, 0.7426, 0.8576, 0.7383, 0.8599, 0.6177, 0.8599, 0.6177, 0.7961, 0.4935, 0.8508, 0.4917, 0.8599, 0.6177, 0.7442, 0.5698, 0.7572, 0.5284, 0.7961, 0.4935, 0.9842, 0.6698, 0.8599, 0.6177, 0.9831, 0.6179, 0.746, 0.6224, 0.7473, 0.6623, 0.7452, 0.6225, 0.7572, 0.5284, 0.7442, 0.5698, 0.7452, 0.6225, 0.7443, 0.6225, 0.7432, 0.5705, 0.0, 0.0, 0.0, 0.0, 0.0, 0.0, 0.0, 0.0, 0.0, 0.0, 0.8599, 0.6177, 0.7473, 0.6623, 0.746, 0.6224, 0.8576, 0.7383, 0.9047, 0.7426, 0.8576, 0.7392, 0.9047, 0.7426, 0.952, 0.7162, 0.9559, 0.7209, 0.952, 0.7162, 0.9047, 0.7426, 0.8599, 0.6177, 0.9842, 0.6698, 0.9842, 0.6698, 0.9831, 0.6179, 0.984, 0.6179, 0.9855, 0.5657, 0.8599, 0.6177, 0.9043, 0.4861, 0.9558, 0.5149, 0.9043, 0.4861, 0.8508, 0.4917, 0.8507, 0.4907, 0.0, 0.0, 0.0, 0.0, 0.0, 0.0, 0.0, 0.0, 0.0, 0.0, 0.8599, 0.6177, 0.746, 0.6224, 0.7442, 0.5698, 0.0, 0.0, 0.0, 0.0, 0.0, 0.0, 0.0, 0.0, 0.0, 0.0, 0.7979, 0.7424, 0.8576, 0.7383, 0.8576, 0.7392, 0.7979, 0.7424, 0.8576, 0.7392, 0.8576, 0.7401, 0.8576, 0.7383, 0.7979, 0.7424, 0.8599, 0.6177, 0.7979, 0.7424, 0.7613, 0.7066, 0.7473, 0.6623, 0.8599, 0.6177, 0.7613, 0.7066, 0.7979, 0.7424, 0.7578, 0.7079, 0.8576, 0.7392, 0.9047, 0.7426, 0.8576, 0.7401, 0.9831, 0.6179, 0.9855, 0.5657, 0.984, 0.6179, 0.8508, 0.4917, 0.7961, 0.4935, 0.8507, 0.4907, 0.0, 0.0, 0.0, 0.0, 0.0, 0.0, 0.0, 0.0, 0.0, 0.0, 0.0, 0.0, 0.0, 0.0, 0.0, 0.0, 0.0, 0.0, 0.0, 0.0, 0.4186, 0.4861, 0.3649, 0.4907, 0.3648, 0.4898, 0.3649, 0.4907, 0.3104, 0.4935, 0.3648, 0.4898, 0.0, 0.0, 0.0, 0.0, 0.0, 0.0, 0.0, 0.0, 0.0, 0.0, 0.3121, 0.7424, 0.3718, 0.7401, 0.3718, 0.7408, 0.3718, 0.7414, 0.3718, 0.7401, 0.4189, 0.7426, 0.3718, 0.7414, 0.3718, 0.7408, 0.0, 0.0, 0.0, 0.0, 0.0, 0.0, 0.0, 0.0, 0.0, 0.0, 0.4984, 0.6698, 0.4982, 0.6179, 0.4991, 0.6179, 0.4982, 0.6179, 0.4997, 0.5657, 0.4991, 0.6179, 0.2574, 0.5705, 0.2585, 0.6225, 0.258, 0.6226, 0.2574, 0.6226, 0.2585, 0.6225, 0.2598, 0.6629, 0.2574, 0.6226, 0.258, 0.6226, 0.2616, 0.6623, 0.2755, 0.7066, 0.272, 0.7079, 0.2598, 0.6629, 0.2585, 0.6225, 0.2594, 0.6225, 0.2584, 0.5698, 0.2602, 0.6224, 0.2594, 0.6225, 0.3741, 0.6177, 0.365, 0.4917, 0.4186, 0.4861, 0.4973, 0.6179, 0.3741, 0.6177, 0.4997, 0.5657, 0.4662, 0.7162, 0.4984, 0.6698, 0.4701, 0.7209, 0.4189, 0.7426, 0.3718, 0.7383, 0.3741, 0.6177, 0.3741, 0.6177, 0.3104, 0.4935, 0.365, 0.4917, 0.3741, 0.6177, 0.2584, 0.5698, 0.2714, 0.5284, 0.3104, 0.4935, 0.4984, 0.6698, 0.3741, 0.6177, 0.4973, 0.6179, 0.2602, 0.6224, 0.2616, 0.6623, 0.2594, 0.6225, 0.2714, 0.5284, 0.2584, 0.5698, 0.2594, 0.6225, 0.2585, 0.6225, 0.2574, 0.5705, 0.3741, 0.6177, 0.2616, 0.6623, 0.2602, 0.6224, 0.3718, 0.7383, 0.4189, 0.7426, 0.3718, 0.7392, 0.4189, 0.7426, 0.4662, 0.7162, 0.4701, 0.7209, 0.4662, 0.7162, 0.4189, 0.7426, 0.3741, 0.6177, 0.4984, 0.6698, 0.4984, 0.6698, 0.4973, 0.6179, 0.4982, 0.6179, 0.4997, 0.5657, 0.3741, 0.6177, 0.4186, 0.4861, 0.47, 0.5149, 0.4186, 0.4861, 0.365, 0.4917, 0.3649, 0.4907, 0.0, 0.0, 0.0, 0.0, 0.0, 0.0, 0.0, 0.0, 0.0, 0.0, 0.3741, 0.6177, 0.2602, 0.6224, 0.2584, 0.5698, 0.3121, 0.7424, 0.3718, 0.7383, 0.3718, 0.7392, 0.3121, 0.7424, 0.3718, 0.7392, 0.3718, 0.7401, 0.3718, 0.7383, 0.3121, 0.7424, 0.3741, 0.6177, 0.3121, 0.7424, 0.2755, 0.7066, 0.2616, 0.6623, 0.3741, 0.6177, 0.2755, 0.7066, 0.3121, 0.7424, 0.272, 0.7079, 0.3718, 0.7392, 0.4189, 0.7426, 0.3718, 0.7401, 0.4973, 0.6179, 0.4997, 0.5657, 0.4982, 0.6179, 0.365, 0.4917, 0.3104, 0.4935, 0.3649, 0.4907, 0.0, 0.0, 0.0, 0.0, 0.0, 0.0, 0.0, 0.0, 0.0, 0.0, 0.0, 0.0, 0.0, 0.0, 0.0, 0.0, 0.0, 0.0, 0.0, 0.0, 0.6615, 0.4861, 0.6078, 0.4907, 0.6077, 0.4898, 0.6078, 0.4907, 0.5532, 0.4935, 0.6077, 0.4898, 0.0, 0.0, 0.0, 0.0, 0.0, 0.0, 0.0, 0.0, 0.0, 0.0, 0.555, 0.7424, 0.6147, 0.7401, 0.6147, 0.7408, 0.6147, 0.7414, 0.6147, 0.7401, 0.6618, 0.7426, 0.6147, 0.7414, 0.6147, 0.7408, 0.0, 0.0, 0.0, 0.0, 0.0, 0.0, 0.0, 0.0, 0.0, 0.0, 0.7413, 0.6698, 0.7411, 0.6179, 0.742, 0.6179, 0.7411, 0.6179, 0.7426, 0.5657, 0.742, 0.6179, 0.5003, 0.5705, 0.5014, 0.6225, 0.5009, 0.6226, 0.5003, 0.6226, 0.5014, 0.6225, 0.5027, 0.6629, 0.5003, 0.6226, 0.5009, 0.6226, 0.5044, 0.6623, 0.5184, 0.7066, 0.5149, 0.7079, 0.5027, 0.6629, 0.5014, 0.6225, 0.5023, 0.6225, 0.5013, 0.5698, 0.5031, 0.6224, 0.5023, 0.6225, 0.617, 0.6177, 0.6079, 0.4917, 0.6615, 0.4861, 0.7402, 0.6179, 0.617, 0.6177, 0.7426, 0.5657, 0.7091, 0.7162, 0.7413, 0.6698, 0.713, 0.7209, 0.6618, 0.7426, 0.6147, 0.7383, 0.617, 0.6177, 0.617, 0.6177, 0.5532, 0.4935, 0.6079, 0.4917, 0.617, 0.6177, 0.5013, 0.5698, 0.5143, 0.5284, 0.5532, 0.4935, 0.7413, 0.6698, 0.617, 0.6177, 0.7402, 0.6179, 0.0, 0.0, 0.0, 0.0, 0.0, 0.0, 0.0, 0.0, 0.0, 0.0, 0.5031, 0.6224, 0.5044, 0.6623, 0.5023, 0.6225, 0.5143, 0.5284, 0.5013, 0.5698, 0.5023, 0.6225, 0.5014, 0.6225, 0.5003, 0.5705, 0.0, 0.0, 0.0, 0.0, 0.0, 0.0, 0.0, 0.0, 0.0, 0.0, 0.617, 0.6177, 0.5044, 0.6623, 0.5031, 0.6224, 0.6147, 0.7383, 0.6618, 0.7426, 0.6147, 0.7392, 0.6618, 0.7426, 0.7091, 0.7162, 0.713, 0.7209, 0.7091, 0.7162, 0.6618, 0.7426, 0.617, 0.6177, 0.7413, 0.6698, 0.7413, 0.6698, 0.7402, 0.6179, 0.7411, 0.6179, 0.7426, 0.5657, 0.617, 0.6177, 0.6615, 0.4861, 0.7129, 0.5149, 0.6615, 0.4861, 0.6079, 0.4917, 0.6078, 0.4907, 0.617, 0.6177, 0.5031, 0.6224, 0.5013, 0.5698, 0.0, 0.0, 0.0, 0.0, 0.0, 0.0, 0.0, 0.0, 0.0, 0.0, 0.555, 0.7424, 0.6147, 0.7383, 0.6147, 0.7392, 0.555, 0.7424, 0.6147, 0.7392, 0.6147, 0.7401, 0.6147, 0.7383, 0.555, 0.7424, 0.617, 0.6177, 0.555, 0.7424, 0.5184, 0.7066, 0.5044, 0.6623, 0.617, 0.6177, 0.5184, 0.7066, 0.555, 0.7424, 0.5149, 0.7079, 0.6147, 0.7392, 0.6618, 0.7426, 0.6147, 0.7401, 0.7402, 0.6179, 0.7426, 0.5657, 0.7411, 0.6179, 0.6079, 0.4917, 0.5532, 0.4935, 0.6078, 0.4907, 0.0, 0.0, 0.0, 0.0, 0.0, 0.0, 0.0, 0.0, 0.0, 0.0, 0.0, 0.0, 0.0, 0.0, 0.0, 0.0, 0.0, 0.0, 0.0, 0.0, 0.5145, 0.08144, 0.5191, 0.1351, 0.5182, 0.1352, 0.5191, 0.1351, 0.5219, 0.1896, 0.5182, 0.1352, 0.0, 0.0, 0.0, 0.0, 0.0, 0.0, 0.0, 0.0, 0.0, 0.0, 0.7708, 0.1879, 0.7685, 0.1282, 0.7692, 0.1282, 0.7698, 0.1282, 0.7685, 0.1282, 0.771, 0.08105, 0.7698, 0.1282, 0.7692, 0.1282, 0.0, 0.0, 0.0, 0.0, 0.0, 0.0, 0.0, 0.0, 0.0, 0.0, 0.6982, 0.001602, 0.6463, 0.001833, 0.6463, 0.0009252, 0.6463, 0.001833, 0.5941, 0.0002992, 0.6463, 0.0009252, 0.5989, 0.2426, 0.6509, 0.2415, 0.651, 0.242, 0.651, 0.2426, 0.6509, 0.2415, 0.6913, 0.2402, 0.651, 0.2426, 0.651, 0.242, 0.6907, 0.2384, 0.735, 0.2245, 0.7363, 0.228, 0.6913, 0.2402, 0.6509, 0.2415, 0.6509, 0.2406, 0.5982, 0.2416, 0.6508, 0.2398, 0.6509, 0.2406, 0.6461, 0.1259, 0.5201, 0.135, 0.5145, 0.08144, 0.6463, 0.00274, 0.6461, 0.1259, 0.5941, 0.0002992, 0.7446, 0.03382, 0.6982, 0.001602, 0.7493, 0.02988, 0.771, 0.08105, 0.7667, 0.1282, 0.6461, 0.1259, 0.6461, 0.1259, 0.5219, 0.1896, 0.5201, 0.135, 0.6461, 0.1259, 0.5982, 0.2416, 0.5568, 0.2286, 0.5219, 0.1896, 0.6982, 0.001602, 0.6461, 0.1259, 0.6463, 0.00274, 0.0, 0.0, 0.0, 0.0, 0.0, 0.0, 0.0, 0.0, 0.0, 0.0, 0.6508, 0.2398, 0.6907, 0.2384, 0.6509, 0.2406, 0.5568, 0.2286, 0.5982, 0.2416, 0.6509, 0.2406, 0.6509, 0.2415, 0.5989, 0.2426, 0.0, 0.0, 0.0, 0.0, 0.0, 0.0, 0.0, 0.0, 0.0, 0.0, 0.6461, 0.1259, 0.6907, 0.2384, 0.6508, 0.2398, 0.7667, 0.1282, 0.771, 0.08105, 0.7676, 0.1282, 0.771, 0.08105, 0.7446, 0.03382, 0.7493, 0.02988, 0.7446, 0.03382, 0.771, 0.08105, 0.6461, 0.1259, 0.6982, 0.001602, 0.6982, 0.001602, 0.6463, 0.00274, 0.6463, 0.001833, 0.5941, 0.0002992, 0.6461, 0.1259, 0.5145, 0.08144, 0.5433, 0.02996, 0.5145, 0.08144, 0.5201, 0.135, 0.5191, 0.1351, 0.0, 0.0, 0.0, 0.0, 0.0, 0.0, 0.0, 0.0, 0.0, 0.0, 0.6461, 0.1259, 0.6508, 0.2398, 0.5982, 0.2416, 0.0, 0.0, 0.0, 0.0, 0.0, 0.0, 0.0, 0.0, 0.0, 0.0, 0.7708, 0.1879, 0.7667, 0.1282, 0.7676, 0.1282, 0.7708, 0.1879, 0.7676, 0.1282, 0.7685, 0.1282, 0.7667, 0.1282, 0.7708, 0.1879, 0.6461, 0.1259, 0.7708, 0.1879, 0.735, 0.2245, 0.6907, 0.2384, 0.6461, 0.1259, 0.735, 0.2245, 0.7708, 0.1879, 0.7363, 0.228, 0.7676, 0.1282, 0.771, 0.08105, 0.7685, 0.1282, 0.6463, 0.00274, 0.5941, 0.0002992, 0.6463, 0.001833, 0.5201, 0.135, 0.5219, 0.1896, 0.5191, 0.1351, 0.0, 0.0, 0.0, 0.0, 0.0, 0.0, 0.0, 0.0, 0.0, 0.0, 0.2574, 0.3243, 0.262, 0.378, 0.2611, 0.3781, 0.262, 0.378, 0.2648, 0.4325, 0.2611, 0.3781, 0.0, 0.0, 0.0, 0.0, 0.0, 0.0, 0.0, 0.0, 0.0, 0.0, 0.5137, 0.4308, 0.5114, 0.3711, 0.5121, 0.3711, 0.5127, 0.3711, 0.5114, 0.3711, 0.5139, 0.324, 0.5127, 0.3711, 0.5121, 0.3711, 0.4411, 0.2445, 0.3892, 0.2447, 0.3892, 0.2438, 0.3892, 0.2447, 0.337, 0.2432, 0.3892, 0.2438, 0.3418, 0.4855, 0.3938, 0.4844, 0.3939, 0.4849, 0.3939, 0.4855, 0.3938, 0.4844, 0.4342, 0.4831, 0.3939, 0.4855, 0.3939, 0.4849, 0.4336, 0.4813, 0.4779, 0.4674, 0.4792, 0.4709, 0.4342, 0.4831, 0.3938, 0.4844, 0.3938, 0.4835, 0.3411, 0.4845, 0.3937, 0.4827, 0.3938, 0.4835, 0.389, 0.3688, 0.263, 0.3779, 0.2574, 0.3243, 0.3892, 0.2456, 0.389, 0.3688, 0.337, 0.2432, 0.4875, 0.2767, 0.4411, 0.2445, 0.4922, 0.2728, 0.5139, 0.324, 0.5096, 0.3711, 0.389, 0.3688, 0.389, 0.3688, 0.2648, 0.4325, 0.263, 0.3779, 0.389, 0.3688, 0.3411, 0.4845, 0.2997, 0.4715, 0.2648, 0.4325, 0.4411, 0.2445, 0.389, 0.3688, 0.3892, 0.2456, 0.0, 0.0, 0.0, 0.0, 0.0, 0.0, 0.0, 0.0, 0.0, 0.0, 0.3937, 0.4827, 0.4336, 0.4813, 0.3938, 0.4835, 0.2997, 0.4715, 0.3411, 0.4845, 0.3938, 0.4835, 0.3938, 0.4844, 0.3418, 0.4855, 0.0, 0.0, 0.0, 0.0, 0.0, 0.0, 0.0, 0.0, 0.0, 0.0, 0.389, 0.3688, 0.4336, 0.4813, 0.3937, 0.4827, 0.5096, 0.3711, 0.5139, 0.324, 0.5105, 0.3711, 0.5139, 0.324, 0.4875, 0.2767, 0.4922, 0.2728, 0.4875, 0.2767, 0.5139, 0.324, 0.389, 0.3688, 0.4411, 0.2445, 0.4411, 0.2445, 0.3892, 0.2456, 0.3892, 0.2447, 0.337, 0.2432, 0.389, 0.3688, 0.2574, 0.3243, 0.2862, 0.2729, 0.2574, 0.3243, 0.263, 0.3779, 0.262, 0.378, 0.0, 0.0, 0.0, 0.0, 0.0, 0.0, 0.0, 0.0, 0.0, 0.0, 0.389, 0.3688, 0.3937, 0.4827, 0.3411, 0.4845, 0.0, 0.0, 0.0, 0.0, 0.0, 0.0, 0.0, 0.0, 0.0, 0.0, 0.5137, 0.4308, 0.5096, 0.3711, 0.5105, 0.3711, 0.5137, 0.4308, 0.5105, 0.3711, 0.5114, 0.3711, 0.5096, 0.3711, 0.5137, 0.4308, 0.389, 0.3688, 0.5137, 0.4308, 0.4779, 0.4674, 0.4336, 0.4813, 0.389, 0.3688, 0.4779, 0.4674, 0.5137, 0.4308, 0.4792, 0.4709, 0.5105, 0.3711, 0.5139, 0.324, 0.5114, 0.3711, 0.3892, 0.2456, 0.337, 0.2432, 0.3892, 0.2447, 0.263, 0.3779, 0.2648, 0.4325, 0.262, 0.378, 0.0, 0.0, 0.0, 0.0, 0.0, 0.0, 0.0, 0.0, 0.0, 0.0, 0.0, 0.0, 0.0, 0.0, 0.0, 0.0, 0.0, 0.0, 0.0, 0.0, 0.0, 0.0, 0.0, 0.0, 0.0, 0.0, 0.0, 0.0, 0.0, 0.0, 0.0, 0.0, 0.0, 0.0, 0.0, 0.0, 0.0, 0.0, 0.0, 0.0, 0.0, 0.0, 0.0, 0.0, 0.0, 0.0, 0.0, 0.0, 0.0, 0.0, 0.0, 0.0, 0.0, 0.0, 0.0, 0.0, 0.0, 0.0, 0.0, 0.0, 0.0, 0.0, 0.0, 0.0, 0.0, 0.0, 0.0, 0.0, 0.0, 0.0, 0.0, 0.0, 0.0, 0.0, 0.0, 0.0, 0.0, 0.0, 0.0, 0.0, 0.0, 0.0, 0.0, 0.0, 0.0, 0.0, 0.0, 0.0, 0.0, 0.0, 0.2568, 0.1615, 0.2522, 0.1078, 0.2531, 0.1077, 0.2522, 0.1078, 0.2494, 0.05325, 0.2531, 0.1077, 0.0, 0.0, 0.0, 0.0, 0.0, 0.0, 0.0, 0.0, 0.0, 0.0, 0.0004771, 0.05496, 0.002796, 0.1147, 0.002141, 0.1147, 0.001485, 0.1147, 0.002796, 0.1147, 0.0002992, 0.1618, 0.001485, 0.1147, 0.002141, 0.1147, 0.0, 0.0, 0.0, 0.0, 0.0, 0.0, 0.0, 0.0, 0.0, 0.0, 0.07306, 0.2413, 0.125, 0.2411, 0.125, 0.242, 0.125, 0.2411, 0.1772, 0.2426, 0.125, 0.242, 0.1724, 0.0002992, 0.1204, 0.001432, 0.1203, 0.0008664, 0.1203, 0.0002992, 0.1204, 0.001432, 0.07999, 0.002666, 0.1203, 0.0002992, 0.1203, 0.0008664, 0.08061, 0.00445, 0.03632, 0.01838, 0.03499, 0.01494, 0.07999, 0.002666, 0.1204, 0.001432, 0.1204, 0.002259, 0.1731, 0.001255, 0.1205, 0.003104, 0.1204, 0.002259, 0.1252, 0.117, 0.2512, 0.1079, 0.2568, 0.1615, 0.125, 0.2402, 0.1252, 0.117, 0.1772, 0.2426, 0.02669, 0.2091, 0.07306, 0.2413, 0.02199, 0.213, 0.0002992, 0.1618, 0.004614, 0.1147, 0.1252, 0.117, 0.1252, 0.117, 0.2494, 0.05325, 0.2512, 0.1079, 0.1252, 0.117, 0.1731, 0.001255, 0.2145, 0.01431, 0.2494, 0.05325, 0.07306, 0.2413, 0.1252, 0.117, 0.125, 0.2402, 0.1205, 0.003104, 0.08061, 0.00445, 0.1204, 0.002259, 0.2145, 0.01431, 0.1731, 0.001255, 0.1204, 0.002259, 0.1204, 0.001432, 0.1724, 0.0002992, 0.1252, 0.117, 0.08061, 0.00445, 0.1205, 0.003104, 0.004614, 0.1147, 0.0002992, 0.1618, 0.003705, 0.1147, 0.0002992, 0.1618, 0.02669, 0.2091, 0.02199, 0.213, 0.02669, 0.2091, 0.0002992, 0.1618, 0.1252, 0.117, 0.07306, 0.2413, 0.07306, 0.2413, 0.125, 0.2402, 0.125, 0.2411, 0.1772, 0.2426, 0.1252, 0.117, 0.2568, 0.1615, 0.228, 0.2129, 0.2568, 0.1615, 0.2512, 0.1079, 0.2522, 0.1078, 0.0, 0.0, 0.0, 0.0, 0.0, 0.0, 0.0, 0.0, 0.0, 0.0, 0.1252, 0.117, 0.1205, 0.003104, 0.1731, 0.001255, 0.0, 0.0, 0.0, 0.0, 0.0, 0.0, 0.0, 0.0, 0.0, 0.0, 0.0004771, 0.05496, 0.004614, 0.1147, 0.003705, 0.1147, 0.0004771, 0.05496, 0.003705, 0.1147, 0.002796, 0.1147, 0.004614, 0.1147, 0.0004771, 0.05496, 0.1252, 0.117, 0.0004771, 0.05496, 0.03632, 0.01838, 0.08061, 0.00445, 0.1252, 0.117, 0.03632, 0.01838, 0.0004771, 0.05496, 0.03499, 0.01494, 0.003705, 0.1147, 0.0002992, 0.1618, 0.002796, 0.1147, 0.125, 0.2402, 0.1772, 0.2426, 0.125, 0.2411, 0.2512, 0.1079, 0.2494, 0.05325, 0.2522, 0.1078, 0.0, 0.0, 0.0, 0.0, 0.0, 0.0, 0.0, 0.0, 0.0, 0.0, 0.2568, 0.4044, 0.2522, 0.3507, 0.2531, 0.3506, 0.2522, 0.3507, 0.2494, 0.2962, 0.2531, 0.3506, 0.0004771, 0.2979, 0.002796, 0.3576, 0.002141, 0.3576, 0.001485, 0.3576, 0.002796, 0.3576, 0.0002992, 0.4047, 0.001485, 0.3576, 0.002141, 0.3576, 0.07306, 0.4842, 0.125, 0.484, 0.125, 0.4849, 0.125, 0.484, 0.1772, 0.4855, 0.125, 0.4849, 0.1724, 0.2432, 0.1204, 0.2443, 0.1203, 0.2438, 0.1203, 0.2432, 0.1204, 0.2443, 0.07999, 0.2456, 0.1203, 0.2432, 0.1203, 0.2438, 0.08061, 0.2473, 0.03632, 0.2613, 0.03499, 0.2578, 0.07999, 0.2456, 0.1204, 0.2443, 0.1204, 0.2452, 0.1731, 0.2442, 0.1205, 0.246, 0.1204, 0.2452, 0.1252, 0.3599, 0.2512, 0.3508, 0.2568, 0.4044, 0.125, 0.4831, 0.1252, 0.3599, 0.1772, 0.4855, 0.02669, 0.452, 0.07306, 0.4842, 0.02199, 0.4559, 0.0002992, 0.4047, 0.004614, 0.3576, 0.1252, 0.3599, 0.1252, 0.3599, 0.2494, 0.2962, 0.2512, 0.3508, 0.1252, 0.3599, 0.1731, 0.2442, 0.2145, 0.2572, 0.2494, 0.2962, 0.07306, 0.4842, 0.1252, 0.3599, 0.125, 0.4831, 0.0, 0.0, 0.0, 0.0, 0.0, 0.0, 0.0, 0.0, 0.0, 0.0, 0.1205, 0.246, 0.08061, 0.2473, 0.1204, 0.2452, 0.2145, 0.2572, 0.1731, 0.2442, 0.1204, 0.2452, 0.1204, 0.2443, 0.1724, 0.2432, 0.0, 0.0, 0.0, 0.0, 0.0, 0.0, 0.0, 0.0, 0.0, 0.0, 0.1252, 0.3599, 0.08061, 0.2473, 0.1205, 0.246, 0.004614, 0.3576, 0.0002992, 0.4047, 0.003705, 0.3576, 0.0002992, 0.4047, 0.02669, 0.452, 0.02199, 0.4559, 0.02669, 0.452, 0.0002992, 0.4047, 0.1252, 0.3599, 0.07306, 0.4842, 0.07306, 0.4842, 0.125, 0.4831, 0.125, 0.484, 0.1772, 0.4855, 0.1252, 0.3599, 0.2568, 0.4044, 0.228, 0.4558, 0.2568, 0.4044, 0.2512, 0.3508, 0.2522, 0.3507, 0.0, 0.0, 0.0, 0.0, 0.0, 0.0, 0.0, 0.0, 0.0, 0.0, 0.1252, 0.3599, 0.1205, 0.246, 0.1731, 0.2442, 0.0004771, 0.2979, 0.004614, 0.3576, 0.003705, 0.3576, 0.0004771, 0.2979, 0.003705, 0.3576, 0.002796, 0.3576, 0.004614, 0.3576, 0.0004771, 0.2979, 0.1252, 0.3599, 0.0004771, 0.2979, 0.03632, 0.2613, 0.08061, 0.2473, 0.1252, 0.3599, 0.03632, 0.2613, 0.0004771, 0.2979, 0.03499, 0.2578, 0.003705, 0.3576, 0.0002992, 0.4047, 0.002796, 0.3576, 0.125, 0.4831, 0.1772, 0.4855, 0.125, 0.484, 0.2512, 0.3508, 0.2494, 0.2962, 0.2522, 0.3507, 0.0, 0.0, 0.0, 0.0, 0.0, 0.0, 0.0, 0.0, 0.0, 0.0, 0.0, 0.0, 0.0, 0.0, 0.0, 0.0, 0.0, 0.0, 0.0, 0.0, 0.5139, 0.1615, 0.5093, 0.1078, 0.5102, 0.1077, 0.5093, 0.1078, 0.5065, 0.05325, 0.5102, 0.1077, 0.0, 0.0, 0.0, 0.0, 0.0, 0.0, 0.0, 0.0, 0.0, 0.0, 0.2576, 0.05496, 0.2599, 0.1147, 0.2592, 0.1147, 0.2586, 0.1147, 0.2599, 0.1147, 0.2574, 0.1618, 0.2586, 0.1147, 0.2592, 0.1147, 0.0, 0.0, 0.0, 0.0, 0.0, 0.0, 0.0, 0.0, 0.0, 0.0, 0.3302, 0.2413, 0.3821, 0.2411, 0.3821, 0.242, 0.3821, 0.2411, 0.4343, 0.2426, 0.3821, 0.242, 0.4295, 0.0002992, 0.3775, 0.001432, 0.3774, 0.0008665, 0.3774, 0.0002992, 0.3775, 0.001432, 0.3371, 0.002666, 0.3774, 0.0002992, 0.3774, 0.0008665, 0.3377, 0.00445, 0.2934, 0.01838, 0.2921, 0.01494, 0.3371, 0.002666, 0.3775, 0.001432, 0.3775, 0.002259, 0.4302, 0.001255, 0.3776, 0.003104, 0.3775, 0.002259, 0.3823, 0.117, 0.5083, 0.1079, 0.5139, 0.1615, 0.3821, 0.2402, 0.3823, 0.117, 0.4343, 0.2426, 0.2838, 0.2091, 0.3302, 0.2413, 0.2791, 0.213, 0.2574, 0.1618, 0.2617, 0.1147, 0.3823, 0.117, 0.3823, 0.117, 0.5065, 0.05325, 0.5083, 0.1079, 0.3823, 0.117, 0.4302, 0.001255, 0.4716, 0.01431, 0.5065, 0.05325, 0.3302, 0.2413, 0.3823, 0.117, 0.3821, 0.2402, 0.3776, 0.003104, 0.3377, 0.00445, 0.3775, 0.002259, 0.4716, 0.01431, 0.4302, 0.001255, 0.3775, 0.002259, 0.3775, 0.001432, 0.4295, 0.0002992, 0.3823, 0.117, 0.3377, 0.00445, 0.3776, 0.003104, 0.2617, 0.1147, 0.2574, 0.1618, 0.2608, 0.1147, 0.2574, 0.1618, 0.2838, 0.2091, 0.2791, 0.213, 0.2838, 0.2091, 0.2574, 0.1618, 0.3823, 0.117, 0.3302, 0.2413, 0.3302, 0.2413, 0.3821, 0.2402, 0.3821, 0.2411, 0.4343, 0.2426, 0.3823, 0.117, 0.5139, 0.1615, 0.4851, 0.2129, 0.5139, 0.1615, 0.5083, 0.1079, 0.5093, 0.1078, 0.0, 0.0, 0.0, 0.0, 0.0, 0.0, 0.0, 0.0, 0.0, 0.0, 0.3823, 0.117, 0.3776, 0.003104, 0.4302, 0.001255, 0.2576, 0.05496, 0.2617, 0.1147, 0.2608, 0.1147, 0.2576, 0.05496, 0.2608, 0.1147, 0.2599, 0.1147, 0.2617, 0.1147, 0.2576, 0.05496, 0.3823, 0.117, 0.2576, 0.05496, 0.2934, 0.01838, 0.3377, 0.00445, 0.3823, 0.117, 0.2934, 0.01838, 0.2576, 0.05496, 0.2921, 0.01494, 0.2608, 0.1147, 0.2574, 0.1618, 0.2599, 0.1147, 0.3821, 0.2402, 0.4343, 0.2426, 0.3821, 0.2411, 0.5083, 0.1079, 0.5065, 0.05325, 0.5093, 0.1078, 0.0, 0.0, 0.0, 0.0, 0.0, 0.0, 0.0, 0.0, 0.0, 0.0, 0.0, 0.0, 0.0, 0.0, 0.0, 0.0, 0.0, 0.0, 0.0, 0.0, 0.2568, 0.6473, 0.2522, 0.5936, 0.2531, 0.5935, 0.2522, 0.5936, 0.2494, 0.539, 0.2531, 0.5935, 0.0, 0.0, 0.0, 0.0, 0.0, 0.0, 0.0, 0.0, 0.0, 0.0, 0.0004766, 0.5408, 0.002796, 0.6005, 0.002141, 0.6005, 0.001485, 0.6005, 0.002796, 0.6005, 0.0002992, 0.6476, 0.001485, 0.6005, 0.002141, 0.6005, 0.0, 0.0, 0.0, 0.0, 0.0, 0.0, 0.0, 0.0, 0.0, 0.0, 0.07306, 0.7271, 0.125, 0.7269, 0.125, 0.7278, 0.125, 0.7269, 0.1772, 0.7284, 0.125, 0.7278, 0.1724, 0.4861, 0.1204, 0.4872, 0.1203, 0.4867, 0.1203, 0.4861, 0.1204, 0.4872, 0.07999, 0.4885, 0.1203, 0.4861, 0.1203, 0.4867, 0.08061, 0.4902, 0.03632, 0.5042, 0.03499, 0.5007, 0.07999, 0.4885, 0.1204, 0.4872, 0.1204, 0.4881, 0.1731, 0.4871, 0.1205, 0.4889, 0.1204, 0.4881, 0.1252, 0.6028, 0.2512, 0.5937, 0.2568, 0.6473, 0.125, 0.726, 0.1252, 0.6028, 0.1772, 0.7284, 0.02669, 0.6949, 0.07306, 0.7271, 0.02199, 0.6988, 0.0002992, 0.6476, 0.004614, 0.6005, 0.1252, 0.6028, 0.1252, 0.6028, 0.2494, 0.539, 0.2512, 0.5937, 0.1252, 0.6028, 0.1731, 0.4871, 0.2145, 0.5001, 0.2494, 0.539, 0.07306, 0.7271, 0.1252, 0.6028, 0.125, 0.726, 0.0, 0.0, 0.0, 0.0, 0.0, 0.0, 0.0, 0.0, 0.0, 0.0, 0.1205, 0.4889, 0.08061, 0.4902, 0.1204, 0.4881, 0.2145, 0.5001, 0.1731, 0.4871, 0.1204, 0.4881, 0.1204, 0.4872, 0.1724, 0.4861, 0.0, 0.0, 0.0, 0.0, 0.0, 0.0, 0.0, 0.0, 0.0, 0.0, 0.1252, 0.6028, 0.08061, 0.4902, 0.1205, 0.4889, 0.004614, 0.6005, 0.0002992, 0.6476, 0.003705, 0.6005, 0.0002992, 0.6476, 0.02669, 0.6949, 0.02199, 0.6988, 0.02669, 0.6949, 0.0002992, 0.6476, 0.1252, 0.6028, 0.07306, 0.7271, 0.07306, 0.7271, 0.125, 0.726, 0.125, 0.7269, 0.1772, 0.7284, 0.1252, 0.6028, 0.2568, 0.6473, 0.228, 0.6987, 0.2568, 0.6473, 0.2512, 0.5937, 0.2522, 0.5936, 0.1252, 0.6028, 0.1205, 0.4889, 0.1731, 0.4871, 0.0, 0.0, 0.0, 0.0, 0.0, 0.0, 0.0, 0.0, 0.0, 0.0, 0.0004766, 0.5408, 0.004614, 0.6005, 0.003705, 0.6005, 0.0004766, 0.5408, 0.003705, 0.6005, 0.002796, 0.6005, 0.004614, 0.6005, 0.0004766, 0.5408, 0.1252, 0.6028, 0.0004766, 0.5408, 0.03632, 0.5042, 0.08061, 0.4902, 0.1252, 0.6028, 0.03632, 0.5042, 0.0004766, 0.5408, 0.03499, 0.5007, 0.003705, 0.6005, 0.0002992, 0.6476, 0.002796, 0.6005, 0.125, 0.726, 0.1772, 0.7284, 0.125, 0.7269, 0.2512, 0.5937, 0.2494, 0.539, 0.2522, 0.5936, 0.0, 0.0, 0.0, 0.0, 0.0, 0.0, 0.0, 0.0, 0.0, 0.0, 0.0, 0.0, 0.0, 0.0, 0.0, 0.0, 0.0, 0.0, 0.0, 0.0, 0.6615, 0.7432, 0.6078, 0.7478, 0.6077, 0.7469, 0.6078, 0.7478, 0.5532, 0.7506, 0.6077, 0.7469, 0.0, 0.0, 0.0, 0.0, 0.0, 0.0, 0.0, 0.0, 0.0, 0.0, 0.555, 0.9995, 0.6147, 0.9972, 0.6147, 0.9979, 0.6147, 0.9985, 0.6147, 0.9972, 0.6618, 0.9997, 0.6147, 0.9985, 0.6147, 0.9979, 0.0, 0.0, 0.0, 0.0, 0.0, 0.0, 0.0, 0.0, 0.0, 0.0, 0.7413, 0.9269, 0.7411, 0.875, 0.742, 0.875, 0.7411, 0.875, 0.7426, 0.8228, 0.742, 0.875, 0.5003, 0.8276, 0.5014, 0.8796, 0.5009, 0.8797, 0.5003, 0.8797, 0.5014, 0.8796, 0.5027, 0.92, 0.5003, 0.8797, 0.5009, 0.8797, 0.5044, 0.9194, 0.5184, 0.9637, 0.5149, 0.965, 0.5027, 0.92, 0.5014, 0.8796, 0.5023, 0.8796, 0.5013, 0.8269, 0.5031, 0.8795, 0.5023, 0.8796, 0.617, 0.8748, 0.6079, 0.7488, 0.6615, 0.7432, 0.7402, 0.875, 0.617, 0.8748, 0.7426, 0.8228, 0.7091, 0.9733, 0.7413, 0.9269, 0.713, 0.978, 0.6618, 0.9997, 0.6147, 0.9954, 0.617, 0.8748, 0.617, 0.8748, 0.5532, 0.7506, 0.6079, 0.7488, 0.617, 0.8748, 0.5013, 0.8269, 0.5143, 0.7855, 0.5532, 0.7506, 0.7413, 0.9269, 0.617, 0.8748, 0.7402, 0.875, 0.5031, 0.8795, 0.5044, 0.9194, 0.5023, 0.8796, 0.5143, 0.7855, 0.5013, 0.8269, 0.5023, 0.8796, 0.5014, 0.8796, 0.5003, 0.8276, 0.0, 0.0, 0.0, 0.0, 0.0, 0.0, 0.0, 0.0, 0.0, 0.0, 0.617, 0.8748, 0.5044, 0.9194, 0.5031, 0.8795, 0.6147, 0.9954, 0.6618, 0.9997, 0.6147, 0.9963, 0.6618, 0.9997, 0.7091, 0.9733, 0.713, 0.978, 0.7091, 0.9733, 0.6618, 0.9997, 0.617, 0.8748, 0.7413, 0.9269, 0.7413, 0.9269, 0.7402, 0.875, 0.7411, 0.875, 0.7426, 0.8228, 0.617, 0.8748, 0.6615, 0.7432, 0.7129, 0.772, 0.6615, 0.7432, 0.6079, 0.7488, 0.6078, 0.7478, 0.0, 0.0, 0.0, 0.0, 0.0, 0.0, 0.0, 0.0, 0.0, 0.0, 0.617, 0.8748, 0.5031, 0.8795, 0.5013, 0.8269, 0.0, 0.0, 0.0, 0.0, 0.0, 0.0, 0.0, 0.0, 0.0, 0.0, 0.555, 0.9995, 0.6147, 0.9954, 0.6147, 0.9963, 0.555, 0.9995, 0.6147, 0.9963, 0.6147, 0.9972, 0.6147, 0.9954, 0.555, 0.9995, 0.617, 0.8748, 0.555, 0.9995, 0.5184, 0.9637, 0.5044, 0.9194, 0.617, 0.8748, 0.5184, 0.9637, 0.555, 0.9995, 0.5149, 0.965, 0.6147, 0.9963, 0.6618, 0.9997, 0.6147, 0.9972, 0.7402, 0.875, 0.7426, 0.8228, 0.7411, 0.875, 0.6079, 0.7488, 0.5532, 0.7506, 0.6078, 0.7478, 0.0, 0.0, 0.0, 0.0, 0.0, 0.0, 0.0, 0.0, 0.0, 0.0, 0.4186, 0.7432, 0.3649, 0.7478, 0.3648, 0.7469, 0.3649, 0.7478, 0.3104, 0.7506, 0.3648, 0.7469, 0.0, 0.0, 0.0, 0.0, 0.0, 0.0, 0.0, 0.0, 0.0, 0.0, 0.3121, 0.9995, 0.3718, 0.9972, 0.3718, 0.9979, 0.3718, 0.9985, 0.3718, 0.9972, 0.4189, 0.9997, 0.3718, 0.9985, 0.3718, 0.9979, 0.0, 0.0, 0.0, 0.0, 0.0, 0.0, 0.0, 0.0, 0.0, 0.0, 0.4984, 0.9269, 0.4982, 0.875, 0.4991, 0.875, 0.4982, 0.875, 0.4997, 0.8228, 0.4991, 0.875, 0.2574, 0.8276, 0.2585, 0.8796, 0.258, 0.8797, 0.2574, 0.8797, 0.2585, 0.8796, 0.2598, 0.92, 0.2574, 0.8797, 0.258, 0.8797, 0.2616, 0.9194, 0.2755, 0.9637, 0.272, 0.965, 0.2598, 0.92, 0.2585, 0.8796, 0.2594, 0.8796, 0.2584, 0.8269, 0.2602, 0.8795, 0.2594, 0.8796, 0.3741, 0.8748, 0.365, 0.7488, 0.4186, 0.7432, 0.4973, 0.875, 0.3741, 0.8748, 0.4997, 0.8228, 0.4662, 0.9733, 0.4984, 0.9269, 0.4701, 0.978, 0.4189, 0.9997, 0.3718, 0.9954, 0.3741, 0.8748, 0.3741, 0.8748, 0.3104, 0.7506, 0.365, 0.7488, 0.3741, 0.8748, 0.2584, 0.8269, 0.2714, 0.7855, 0.3104, 0.7506, 0.4984, 0.9269, 0.3741, 0.8748, 0.4973, 0.875, 0.0, 0.0, 0.0, 0.0, 0.0, 0.0, 0.0, 0.0, 0.0, 0.0, 0.2602, 0.8795, 0.2616, 0.9194, 0.2594, 0.8796, 0.2714, 0.7855, 0.2584, 0.8269, 0.2594, 0.8796, 0.2585, 0.8796, 0.2574, 0.8276, 0.0, 0.0, 0.0, 0.0, 0.0, 0.0, 0.0, 0.0, 0.0, 0.0, 0.3741, 0.8748, 0.2616, 0.9194, 0.2602, 0.8795, 0.3718, 0.9954, 0.4189, 0.9997, 0.3718, 0.9963, 0.4189, 0.9997, 0.4662, 0.9733, 0.4701, 0.978, 0.4662, 0.9733, 0.4189, 0.9997, 0.3741, 0.8748, 0.4984, 0.9269, 0.4984, 0.9269, 0.4973, 0.875, 0.4982, 0.875, 0.4997, 0.8228, 0.3741, 0.8748, 0.4186, 0.7432, 0.47, 0.772, 0.4186, 0.7432, 0.365, 0.7488, 0.3649, 0.7478, 0.0, 0.0, 0.0, 0.0, 0.0, 0.0, 0.0, 0.0, 0.0, 0.0, 0.3741, 0.8748, 0.2602, 0.8795, 0.2584, 0.8269, 0.0, 0.0, 0.0, 0.0, 0.0, 0.0, 0.0, 0.0, 0.0, 0.0, 0.3121, 0.9995, 0.3718, 0.9954, 0.3718, 0.9963, 0.3121, 0.9995, 0.3718, 0.9963, 0.3718, 0.9972, 0.3718, 0.9954, 0.3121, 0.9995, 0.3741, 0.8748, 0.3121, 0.9995, 0.2755, 0.9637, 0.2616, 0.9194, 0.3741, 0.8748, 0.2755, 0.9637, 0.3121, 0.9995, 0.272, 0.965, 0.3718, 0.9963, 0.4189, 0.9997, 0.3718, 0.9972, 0.4973, 0.875, 0.4997, 0.8228, 0.4982, 0.875, 0.365, 0.7488, 0.3104, 0.7506, 0.3649, 0.7478, 0.0, 0.0, 0.0, 0.0, 0.0, 0.0, 0.0, 0.0, 0.0, 0.0, 0.0, 0.0, 0.0, 0.0, 0.0, 0.0, 0.0, 0.0, 0.0, 0.0, 0.0, 0.0, 0.0, 0.0, 0.0, 0.0, 0.0, 0.0, 0.0, 0.0, 0.0, 0.0, 0.0, 0.0, 0.0, 0.0, 0.0, 0.0, 0.0, 0.0, 0.0, 0.0, 0.0, 0.0, 0.0, 0.0, 0.0, 0.0, 0.0, 0.0, 0.0, 0.0, 0.0, 0.0, 0.0, 0.0, 0.0, 0.0, 0.0, 0.0, 0.0, 0.0, 0.0, 0.0, 0.0, 0.0, 0.0, 0.0, 0.0, 0.0, 0.0, 0.0, 0.0, 0.0, 0.0, 0.0, 0.0, 0.0, 0.0, 0.0, 0.0, 0.0, 0.0, 0.0, 0.0, 0.0, 0.0, 0.0, 0.0, 0.0, 0.0, 0.0, 0.0, 0.0, 0.0, 0.0, 0.0, 0.0, 0.0, 0.0, 0.0, 0.0, 0.0, 0.0, 0.0, 0.0, 0.0, 0.0, 0.0, 0.0, 0.0, 0.0, 0.0, 0.0, 0.0, 0.0, 0.0, 0.0, 0.0, 0.0, 0.0, 0.0, 0.0, 0.0, 0.0, 0.0, 0.0, 0.0, 0.0, 0.0, 0.0, 0.0, 0.0, 0.0, 0.0, 0.0, 0.0, 0.0, 0.0, 0.0, 0.0, 0.0, 0.0, 0.0, 0.0, 0.0, 0.0, 0.0, 0.0, 0.0])
me_cube_001.materials.append(mat_material)
me_cube_001.materials.append(mat_material_001)
me_cube_001.materials.append(mat_material_002)
me_cube_001.use_remesh_preserve_volume = False
me_cube_001.use_remesh_preserve_attributes = False
me_cube_001.use_mirror_vertex_groups = False
me_cube_001.update()

# ---- objects
ob_cube = bpy.data.objects.new('Cube', me_cube_001)
ob_lamp = bpy.data.objects.new('Lamp', light_lamp)
ob_camera = bpy.data.objects.new('Camera', cam_camera)

# ---- transforms, parenting, visibility, modifiers, constraints
ob_cube.location = (-0.6333, -0.4657, 1.109)
ob_cube.lineart.crease_threshold = 0.0
ob_lamp.location = (3.317, 1.549, 6.048)
ob_lamp.rotation_euler = (0.6503, 0.05522, 1.866)
ob_lamp.lock_rotations_4d = False
ob_lamp.empty_display_type = 'ARROWS'
ob_lamp.color = (0.0, 0.0, 0.0, 0.0)
ob_lamp.lineart.crease_threshold = 0.0
ob_camera.location = (6.722, -5.965, 5.488)
ob_camera.rotation_euler = (1.109, 0.01082, 0.8149)
ob_camera.lock_rotations_4d = False
ob_camera.empty_display_type = 'ARROWS'
ob_camera.color = (0.0, 0.0, 0.0, 0.0)
ob_camera.display_type = 'WIRE'
ob_camera.lineart.crease_threshold = 0.0

# ---- collection membership
col_collection_1.objects.link(ob_cube)
col_collection_1.objects.link(ob_lamp)
col_collection_1.objects.link(ob_camera)

# ---- scene / render settings (as saved in the file)
scene.camera = ob_camera
scene.frame_start = 1; scene.frame_end = 250; scene.frame_set(1)
scene.render.engine = 'BLENDER_EEVEE_NEXT'
scene.render.resolution_percentage = 50
scene.render.dither_intensity = 0.0
scene.cycles.use_denoising = False
scene.cycles.samples = 10
scene.cycles.sampling_pattern = 'TABULATED_SOBOL'
scene.cycles.light_sampling_threshold = 0.0
scene.cycles.use_adaptive_sampling = False
scene.cycles.use_light_tree = False
scene.cycles.blur_glossy = 0.0
scene.cycles.pixel_filter_type = 'GAUSSIAN'
scene.cycles.sample_clamp_indirect = 0.0
scene.view_settings.view_transform = 'Standard'
bpy.context.view_layer.update()
